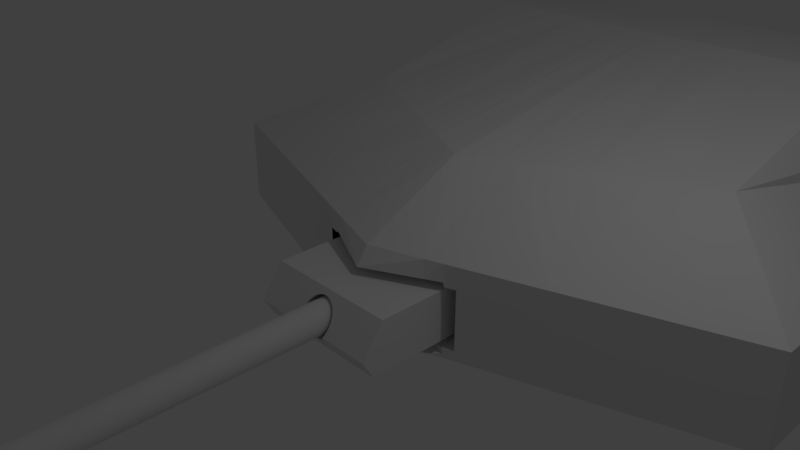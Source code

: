 # Source: Full_Turret.blend  (saved by Blender 2.78.0; exported with 4.5.12 LTS)
import bpy
from mathutils import Matrix  # noqa: F401  (used for matrix-valued properties, if any)

bpy.ops.wm.read_factory_settings(use_empty=True)
scene = bpy.context.scene
scene.name = 'Scene'

# ---- collections
col_collection_1 = bpy.data.collections.new('Collection 1'); scene.collection.children.link(col_collection_1)

# ---- materials (node trees are filled in below, after node groups)
mat_material = bpy.data.materials.new('Material')
mat_material.alpha_threshold = 0.0
mat_material.use_transparent_shadow = False
mat_material.roughness = 0.5
mat_material.line_color = (0.0, 0.0, 0.0, 1.0)

# ---- material node trees

# ---- world
world_world = bpy.data.worlds.new('World'); scene.world = world_world
world_world.color = (0.05088, 0.05088, 0.05088)
world_world.use_sun_shadow = False
world_world.sun_shadow_jitter_overblur = 0.0
world_world.cycles.sampling_method = 'MANUAL'

# ---- cameras
cam_camera = bpy.data.cameras.new('Camera')
cam_camera.clip_end = 100.0
cam_camera.lens = 35.0
cam_camera.sensor_width = 32.0
cam_camera.sensor_height = 18.0
cam_camera.ortho_scale = 7.314
cam_camera.dof.focus_distance = 0.0
cam_camera.dof.aperture_fstop = 128.0

# ---- lights
light_lamp = bpy.data.lights.new('Lamp', 'POINT')
light_lamp.transmission_factor = 0.0
light_lamp.cutoff_distance = 30.0
light_lamp.energy = 100.0
light_lamp.shadow_buffer_clip_start = 1.001
light_lamp.shadow_soft_size = 0.1
light_lamp.shadow_maximum_resolution = 0.006
light_lamp.use_absolute_resolution = True

# ---- meshes
me_cube_001 = bpy.data.meshes.new('Cube.001')
me_cube_001.from_pydata([(3.794e-09, -10.19, -0.3951), (0.03803, -10.19, -0.3988), (0.0746, -10.19, -0.4099), (0.1083, -10.19, -0.4279), (0.1378, -10.19, -0.4522), (0.1621, -10.19, -0.4817), (0.1801, -10.19, -0.5154), (0.1912, -10.19, -0.552), (0.1949, -10.19, -0.59), (0.1912, -10.19, -0.628), (0.1801, -10.19, -0.6646), (0.1621, -10.19, -0.6983), (0.1378, -10.19, -0.7278), (0.1083, -10.19, -0.7521), (0.0746, -10.19, -0.7701), (0.03803, -10.19, -0.7812), (-5.972e-08, -10.19, -0.7849), (-0.03803, -10.19, -0.7812), (-0.0746, -10.19, -0.7701), (-0.1083, -10.19, -0.7521), (-0.1378, -10.19, -0.7278), (-0.1621, -10.19, -0.6983), (-0.1801, -10.19, -0.6646), (-0.1912, -10.19, -0.628), (-0.1949, -10.19, -0.59), (-0.1912, -10.19, -0.552), (-0.1801, -10.19, -0.5154), (-0.1621, -10.19, -0.4817), (-0.1378, -10.19, -0.4522), (-0.1083, -10.19, -0.4279), (-0.0746, -10.19, -0.4099), (-0.03803, -10.19, -0.3988), (0.0, -0.54, -0.32), (0.05267, -0.54, -0.3252), (0.1033, -0.54, -0.3406), (0.15, -0.54, -0.3655), (0.1909, -0.54, -0.3991), (0.2245, -0.54, -0.44), (0.2494, -0.54, -0.4867), (0.2648, -0.54, -0.5373), (0.27, -0.54, -0.59), (0.2648, -0.54, -0.6427), (0.2494, -0.54, -0.6933), (0.2245, -0.54, -0.74), (0.1909, -0.54, -0.7809), (0.15, -0.54, -0.8145), (0.1033, -0.54, -0.8394), (0.05267, -0.54, -0.8548), (-8.798e-08, -0.54, -0.86), (-0.05267, -0.54, -0.8548), (-0.1033, -0.54, -0.8394), (-0.15, -0.54, -0.8145), (-0.1909, -0.54, -0.7809), (-0.2245, -0.54, -0.74), (-0.2494, -0.54, -0.6933), (-0.2648, -0.54, -0.6427), (-0.27, -0.54, -0.59), (-0.2648, -0.54, -0.5373), (-0.2494, -0.54, -0.4867), (-0.2245, -0.54, -0.44), (-0.1909, -0.54, -0.3991), (-0.15, -0.54, -0.3655), (-0.1033, -0.54, -0.3406), (-0.05267, -0.54, -0.3252), (1.0, -0.8324, -1.0), (1.0, -0.677, -0.246), (1.0, 1.0, -1.0), (1.0, 1.0, -0.246), (1.0, 1.0, -0.7156), (1.0, -1.0, -0.7156), (-1.0, -0.8324, -1.0), (-1.0, -0.677, -0.246), (-1.0, 1.0, -1.0), (-1.0, 1.0, -0.246), (0.0, 1.0, -1.0), (0.0, 1.0, -0.246), (0.0, -0.8324, -1.0), (0.0, -0.677, -0.246), (-1.0, 1.0, -0.7156), (-1.0, -1.0, -0.7156), (0.0, 1.0, -0.7156), (-0.1033, -0.742, -0.3406), (0.0, -0.7279, -0.32), (-0.05267, -0.7314, -0.3252), (-0.2375, -1.0, -0.7156), (-0.2245, -0.9856, -0.74), (-0.1909, -0.9615, -0.7809), (-0.2494, -0.9847, -0.6933), (-0.15, -0.9417, -0.8145), (-8.798e-08, -0.9149, -0.86), (0.05267, -0.918, -0.8548), (-0.05267, -0.918, -0.8548), (0.2648, -0.8774, -0.5373), (0.1909, -0.7823, -0.3991), (0.15, -0.7592, -0.3655), (0.1033, -0.927, -0.8394), (0.2494, -0.8425, -0.4867), (-0.2245, -0.8104, -0.44), (-0.1909, -0.7823, -0.3991), (0.05267, -0.7314, -0.3252), (-0.2494, -0.8425, -0.4867), (0.2494, -0.9847, -0.6933), (0.2648, -0.9498, -0.6427), (0.2245, -0.9856, -0.74), (0.27, -0.9136, -0.59), (0.2375, -1.0, -0.7156), (-0.2648, -0.9498, -0.6427), (-0.15, -0.7592, -0.3655), (-0.1033, -0.927, -0.8394), (-0.27, -0.9136, -0.59), (0.2245, -0.8104, -0.44), (0.1909, -0.9615, -0.7809), (0.15, -0.9417, -0.8145), (-0.2648, -0.8774, -0.5373), (0.1033, -0.742, -0.3406), (-0.08419, -0.54, -0.3867), (0.0, -0.54, -0.37), (-0.04292, -0.54, -0.3742), (-0.1829, -0.54, -0.7122), (-0.1556, -0.54, -0.7456), (-0.2033, -0.54, -0.6742), (-0.1222, -0.54, -0.7729), (-7.169e-08, -0.54, -0.81), (0.04292, -0.54, -0.8058), (-0.04292, -0.54, -0.8058), (0.2158, -0.54, -0.5471), (0.1556, -0.54, -0.4344), (0.1222, -0.54, -0.4071), (0.08419, -0.54, -0.7933), (0.2033, -0.54, -0.5058), (-0.1829, -0.54, -0.4678), (-0.1556, -0.54, -0.4344), (0.04292, -0.54, -0.3742), (-0.2033, -0.54, -0.5058), (0.2033, -0.54, -0.6742), (0.2158, -0.54, -0.6329), (0.1829, -0.54, -0.7122), (0.22, -0.54, -0.59), (-0.2158, -0.54, -0.6329), (-0.1222, -0.54, -0.4071), (-0.08419, -0.54, -0.7933), (-0.22, -0.54, -0.59), (0.1829, -0.54, -0.4678), (0.1556, -0.54, -0.7456), (0.1222, -0.54, -0.7729), (-0.2158, -0.54, -0.5471), (0.08419, -0.54, -0.3867), (0.09109, -10.19, -0.4989), (0.1071, -10.19, -0.5184), (0.119, -10.19, -0.6393), (0.1071, -10.19, -0.6616), (0.0493, -10.19, -0.709), (0.02513, -10.19, -0.7163), (-2.885e-08, -10.19, -0.7188), (-0.02513, -10.19, -0.7163), (-0.0493, -10.19, -0.709), (-0.07157, -10.19, -0.6971), (-0.1263, -10.19, -0.5649), (-0.07157, -10.19, -0.4829), (-0.0493, -10.19, -0.471), (-0.02513, -10.19, -0.4637), (0.02513, -10.19, -0.4637), (1.312e-08, -10.19, -0.4612), (0.0493, -10.19, -0.471), (0.07157, -10.19, -0.4829), (0.119, -10.19, -0.5407), (0.1263, -10.19, -0.5649), (0.1288, -10.19, -0.59), (0.1263, -10.19, -0.6151), (0.09109, -10.19, -0.6811), (0.07157, -10.19, -0.6971), (-0.09109, -10.19, -0.6811), (-0.1071, -10.19, -0.6616), (-0.119, -10.19, -0.6393), (-0.1263, -10.19, -0.6151), (-0.1288, -10.19, -0.59), (-0.119, -10.19, -0.5407), (-0.1071, -10.19, -0.5184), (-0.09109, -10.19, -0.4989), (0.02683, -0.4589, -0.4551), (1.248e-08, -0.4589, -0.4525), (0.05262, -0.4589, -0.463), (0.0764, -0.4589, -0.4757), (0.09723, -0.4589, -0.4928), (0.1143, -0.4589, -0.5136), (0.127, -0.4589, -0.5374), (0.1349, -0.4589, -0.5632), (0.1375, -0.4589, -0.59), (0.1349, -0.4589, -0.6168), (0.127, -0.4589, -0.6426), (0.1143, -0.4589, -0.6664), (0.09723, -0.4589, -0.6872), (0.0764, -0.4589, -0.7043), (0.05262, -0.4589, -0.7171), (0.02683, -0.4589, -0.7249), (-3.232e-08, -0.4589, -0.7275), (-0.02683, -0.4589, -0.7249), (-0.05262, -0.4589, -0.7171), (-0.0764, -0.4589, -0.7043), (-0.09723, -0.4589, -0.6872), (-0.1143, -0.4589, -0.6664), (-0.127, -0.4589, -0.6426), (-0.1349, -0.4589, -0.6168), (-0.1375, -0.4589, -0.59), (-0.1349, -0.4589, -0.5632), (-0.127, -0.4589, -0.5374), (-0.1143, -0.4589, -0.5136), (-0.09723, -0.4589, -0.4928), (-0.0764, -0.4589, -0.4757), (-0.05262, -0.4589, -0.463), (-0.02683, -0.4589, -0.4551)], [], [(0, 31, 160, 162), (32, 33, 99, 82), (33, 34, 114, 99), (34, 35, 94, 114), (35, 36, 93, 94), (36, 37, 110, 93), (37, 38, 96, 110), (38, 39, 92, 96), (39, 40, 104, 92), (40, 41, 102, 104), (41, 42, 101, 102), (42, 43, 103, 105, 101), (43, 44, 111, 103), (44, 45, 112, 111), (45, 46, 95, 112), (46, 47, 90, 95), (47, 48, 89, 90), (48, 49, 91, 89), (49, 50, 108, 91), (50, 51, 88, 108), (51, 52, 86, 88), (52, 53, 85, 86), (53, 54, 87, 84, 85), (54, 55, 106, 87), (55, 56, 109, 106), (56, 57, 113, 109), (57, 58, 100, 113), (58, 59, 97, 100), (59, 60, 98, 97), (60, 61, 107, 98), (61, 62, 81, 107), (62, 63, 83, 81), (63, 32, 82, 83), (32, 63, 62, 61, 60, 59, 58, 57, 56, 141, 145, 133, 130, 131, 139, 115, 117, 116, 132, 146, 127, 126, 142, 129, 125, 137, 40, 39, 38, 37, 36, 35, 34, 33), (80, 75, 67, 68), (68, 67, 65, 69), (74, 66, 64, 76), (67, 75, 77, 65), (69, 65, 77, 82, 99, 114, 94, 93, 110, 96, 92, 104, 102, 101, 105), (64, 69, 105, 103, 111, 112, 95, 90, 89, 76), (66, 68, 69, 64), (74, 80, 68, 66), (80, 78, 73, 75), (78, 79, 71, 73), (74, 76, 70, 72), (73, 71, 77, 75), (79, 84, 87, 106, 109, 113, 100, 97, 98, 107, 81, 83, 82, 77, 71), (70, 76, 89, 91, 108, 88, 86, 85, 84, 79), (72, 70, 79, 78), (74, 72, 78, 80), (135, 137, 8, 9), (143, 136, 11, 12), (136, 134, 10, 11), (145, 141, 24, 25), (125, 129, 6, 7), (137, 125, 7, 8), (142, 126, 4, 5), (116, 117, 31, 0), (124, 122, 16, 17), (130, 133, 26, 27), (122, 123, 15, 16), (117, 115, 30, 31), (126, 127, 3, 4), (121, 140, 18, 19), (127, 146, 2, 3), (144, 143, 12, 13), (139, 131, 28, 29), (133, 145, 25, 26), (128, 144, 13, 14), (119, 121, 19, 20), (120, 118, 21, 22), (129, 142, 5, 6), (132, 116, 0, 1), (141, 138, 23, 24), (134, 135, 9, 10), (140, 124, 17, 18), (115, 139, 29, 30), (146, 132, 1, 2), (123, 128, 14, 15), (138, 120, 22, 23), (40, 137, 135, 134, 136, 143, 144, 128, 123, 122, 124, 140, 121, 119, 118, 120, 138, 141, 56, 55, 54, 53, 52, 51, 50, 49, 48, 47, 46, 45, 44, 43, 42, 41), (131, 130, 27, 28), (118, 119, 20, 21), (19, 18, 155, 156), (6, 5, 148, 165), (20, 19, 156, 171), (7, 6, 165, 166), (21, 20, 171, 172), (8, 7, 166, 167), (22, 21, 172, 173), (9, 8, 167, 168), (23, 22, 173, 174), (10, 9, 168, 149), (24, 23, 174, 175), (11, 10, 149, 150), (25, 24, 175, 157), (12, 11, 150, 169), (26, 25, 157, 176), (13, 12, 169, 170), (1, 0, 162, 161), (27, 26, 176, 177), (14, 13, 170, 151), (28, 27, 177, 178), (15, 14, 151, 152), (2, 1, 161, 163), (29, 28, 178, 158), (16, 15, 152, 153), (3, 2, 163, 164), (30, 29, 158, 159), (17, 16, 153, 154), (4, 3, 164, 147), (31, 30, 159, 160), (18, 17, 154, 155), (5, 4, 147, 148), (168, 167, 187, 188), (179, 180, 210, 209, 208, 207, 206, 205, 204, 203, 202, 201, 200, 199, 198, 197, 196, 195, 194, 193, 192, 191, 190, 189, 188, 187, 186, 185, 184, 183, 182, 181), (174, 173, 201, 202), (149, 168, 188, 189), (175, 174, 202, 203), (150, 149, 189, 190), (157, 175, 203, 204), (169, 150, 190, 191), (176, 157, 204, 205), (170, 169, 191, 192), (177, 176, 205, 206), (151, 170, 192, 193), (161, 162, 180, 179), (178, 177, 206, 207), (152, 151, 193, 194), (163, 161, 179, 181), (158, 178, 207, 208), (153, 152, 194, 195), (164, 163, 181, 182), (159, 158, 208, 209), (154, 153, 195, 196), (147, 164, 182, 183), (160, 159, 209, 210), (155, 154, 196, 197), (148, 147, 183, 184), (162, 160, 210, 180), (156, 155, 197, 198), (165, 148, 184, 185), (171, 156, 198, 199), (166, 165, 185, 186), (172, 171, 199, 200), (167, 166, 186, 187), (173, 172, 200, 201)])
me_cube_001.use_remesh_preserve_volume = False
me_cube_001.use_remesh_preserve_attributes = False
me_cube_001.use_mirror_vertex_groups = False
me_cube_001.update()
me_cube = bpy.data.meshes.new('Cube')
me_cube.from_pydata([(-3.909, -0.75, -1.77), (-3.909, -0.75, -1.204), (-3.909, -0.75, -1.556), (-3.909, 1.709e-07, -1.77), (-3.909, 1.709e-07, -1.204), (-3.909, 1.709e-07, -1.556), (1.0, -3.0, -1.0), (-4.0, -3.0, -1.0), (-6.557e-07, -2.0, 0.0), (-1.0, -2.0, 0.0), (1.0, -3.0, -0.5), (-3.0, -2.0, -0.5), (1.0, -3.0, -1.861), (-4.0, -3.0, -1.861), (1.0, -1.459, -1.0), (-3.8e-07, -0.9723, 0.0), (-4.514, -1.459, -1.0), (-1.0, -0.9723, 0.0), (-3.514, -0.9723, -0.5), (1.0, -1.459, -0.5), (1.0, -1.459, -1.861), (-4.514, -1.459, -1.861), (-4.783, -0.6524, -1.0), (-1.0, -0.4349, 0.0), (-3.783, -0.4349, -0.5), (-4.783, -0.6524, -1.861), (1.0, -0.6524, -1.0), (-2.359e-07, -0.4349, 0.0), (1.0, -0.6524, -0.5), (1.0, -0.6524, -1.861), (-4.0, -3.0, -1.164), (1.0, -3.0, -1.164), (1.0, -1.459, -1.164), (-4.514, -1.459, -1.164), (1.0, -0.6524, -1.164), (-4.783, -0.6524, -1.164), (-4.0, -3.0, -1.735), (1.0, -1.459, -1.735), (-4.514, -1.459, -1.735), (1.0, -0.6524, -1.735), (1.0, -3.0, -1.735), (1.0, -3.0, -1.274), (-4.0, -3.0, -1.274), (1.0, -1.459, -1.274), (-4.514, -1.459, -1.274), (1.0, -0.6524, -1.274), (-4.835, -0.4959, -1.0), (-1.0, -0.3306, 0.0), (-3.835, -0.3306, -0.5), (-4.847, -0.4959, -1.861), (1.0, -0.4959, -1.0), (-2.079e-07, -0.3306, 0.0), (1.0, -0.4959, -0.5), (1.0, -0.4959, -1.861), (1.0, -0.4959, -1.164), (-4.861, -0.4959, -1.164), (1.0, -0.4959, -1.735), (1.0, -0.4959, -1.274), (-4.0, -3.0, -1.825), (1.0, -1.459, -1.825), (-4.514, -1.459, -1.825), (1.0, -0.6524, -1.825), (-4.783, -0.6524, -1.825), (1.0, -3.0, -1.825), (1.0, -0.4959, -1.825), (-4.709, -0.4959, -1.825), (1.0, 3.0, -1.0), (-4.0, 3.0, -1.0), (-6.557e-07, 2.0, 0.0), (-1.0, 2.0, 0.0), (1.0, 0.0, -1.0), (-5.0, 0.0, -1.0), (-1.192e-07, 0.0, 0.0), (-1.0, 0.0, 0.0), (1.0, 3.0, -0.5), (-3.0, 2.0, -0.5), (-4.0, 0.0, -0.5), (1.0, 0.0, -0.5), (1.0, 0.0, -1.861), (1.0, 3.0, -1.861), (-4.0, 3.0, -1.861), (-5.053, 0.0, -1.861), (1.0, 1.459, -1.0), (-3.8e-07, 0.9723, 0.0), (-4.514, 1.459, -1.0), (-1.0, 0.9723, 0.0), (-3.514, 0.9723, -0.5), (1.0, 1.459, -0.5), (1.0, 1.459, -1.861), (-4.514, 1.459, -1.861), (-4.783, 0.6524, -1.0), (-1.0, 0.4349, 0.0), (-3.783, 0.4349, -0.5), (-4.783, 0.6524, -1.861), (1.0, 0.6524, -1.0), (-2.359e-07, 0.4349, 0.0), (1.0, 0.6524, -0.5), (1.0, 0.6524, -1.861), (-4.0, 3.0, -1.164), (1.0, 3.0, -1.164), (-5.109, 0.0, -1.164), (1.0, 0.0, -1.164), (1.0, 1.459, -1.164), (-4.514, 1.459, -1.164), (1.0, 0.6524, -1.164), (-4.783, 0.6524, -1.164), (-5.109, 0.0, -1.164), (-4.0, 3.0, -1.735), (1.0, 1.459, -1.735), (-4.514, 1.459, -1.735), (1.0, 0.6524, -1.735), (1.0, 3.0, -1.735), (1.0, 0.0, -1.735), (1.0, 3.0, -1.274), (1.0, 0.0, -1.274), (-4.0, 3.0, -1.274), (1.0, 1.459, -1.274), (-4.514, 1.459, -1.274), (1.0, 0.6524, -1.274), (-4.835, 0.4959, -1.0), (-1.0, 0.3306, 0.0), (-3.835, 0.3306, -0.5), (-4.847, 0.4959, -1.861), (1.0, 0.4959, -1.0), (-2.079e-07, 0.3306, 0.0), (1.0, 0.4959, -0.5), (1.0, 0.4959, -1.861), (1.0, 0.4959, -1.164), (-4.861, 0.4959, -1.164), (1.0, 0.4959, -1.735), (1.0, 0.4959, -1.274), (-4.0, 3.0, -1.825), (-5.007, 0.0, -1.803), (1.0, 1.459, -1.825), (-4.514, 1.459, -1.825), (1.0, 0.6524, -1.825), (-4.783, 0.6524, -1.825), (1.0, 3.0, -1.825), (1.0, 0.0, -1.825), (1.0, 0.4959, -1.825), (-4.709, 0.4959, -1.825), (-4.75, 0.75, -1.274), (-4.75, 0.75, -1.204), (-4.75, 0.75, -1.556), (-3.909, 0.0, -1.274), (-4.629, 0.0, -1.77), (-4.75, 0.75, -1.77), (-4.783, 0.6524, -1.77), (-4.496, 0.4959, -1.77), (-3.909, 0.0, -1.735), (-4.75, -0.75, -1.735), (-4.75, -0.75, -1.77), (-4.75, -0.75, -1.556), (-4.802, 0.0, -1.204), (-4.668, -0.4959, -1.204), (-4.783, -0.6524, -1.204), (-4.75, -0.75, -1.204), (-4.75, -0.75, -1.274), (-4.496, -0.4959, -1.77), (-4.783, -0.6524, -1.77), (-4.783, 0.6524, -1.204), (-4.668, 0.4959, -1.204), (-4.75, 0.75, -1.735), (-3.909, 0.0, -1.274), (-3.909, 0.0, -1.735)], [(100, 106)], [(5, 2, 1, 4, 163), (2, 152, 157, 156, 1), (3, 145, 158, 159, 151, 0), (1, 156, 155, 154, 153, 4), (0, 151, 150, 152, 2), (3, 0, 2, 5, 164), (63, 58, 13, 12), (15, 17, 9, 8), (19, 15, 8, 10), (10, 8, 9, 11), (48, 47, 73, 76), (46, 48, 76, 71), (6, 10, 11, 7), (14, 19, 10, 6), (20, 12, 13, 21), (65, 132, 81, 49), (59, 63, 12, 20), (61, 59, 20, 29), (58, 60, 21, 13), (29, 20, 21, 25), (26, 28, 19, 14), (7, 11, 18, 16), (11, 9, 17, 18), (28, 27, 15, 19), (27, 23, 17, 15), (51, 47, 23, 27), (52, 51, 27, 28), (50, 52, 28, 26), (53, 29, 25, 49), (64, 61, 29, 53), (60, 62, 25, 21), (16, 18, 24, 22), (18, 17, 23, 24), (16, 22, 35, 33), (50, 26, 34, 54), (7, 16, 33, 30), (26, 14, 32, 34), (14, 6, 31, 32), (46, 71, 100, 55), (6, 7, 30, 31), (44, 157, 152, 150, 38), (57, 45, 39, 56), (42, 44, 38, 36), (45, 43, 37, 39), (43, 41, 40, 37), (41, 42, 36, 40), (31, 30, 42, 41), (55, 100, 153, 154), (32, 31, 41, 43), (34, 32, 43, 45), (30, 33, 44, 42), (54, 34, 45, 57), (33, 35, 155, 156, 157, 44), (101, 54, 57, 114), (35, 55, 154, 155), (114, 57, 56, 112), (22, 46, 55, 35), (70, 50, 54, 101), (138, 64, 53, 78), (78, 53, 49, 81), (70, 77, 52, 50), (77, 72, 51, 52), (72, 73, 47, 51), (62, 65, 49, 25), (22, 24, 48, 46), (24, 23, 47, 48), (112, 56, 64, 138), (38, 150, 151, 159, 62, 60), (56, 39, 61, 64), (36, 38, 60, 58), (39, 37, 59, 61), (37, 40, 63, 59), (40, 36, 58, 63), (137, 79, 80, 131), (83, 68, 69, 85), (87, 74, 68, 83), (74, 75, 69, 68), (121, 76, 73, 120), (119, 71, 76, 121), (66, 67, 75, 74), (82, 66, 74, 87), (88, 89, 80, 79), (140, 122, 81, 132), (133, 88, 79, 137), (132, 81, 78, 138), (135, 97, 88, 133), (131, 80, 89, 134), (97, 93, 89, 88), (94, 82, 87, 96), (67, 84, 86, 75), (75, 86, 85, 69), (96, 87, 83, 95), (95, 83, 85, 91), (124, 95, 91, 120), (125, 96, 95, 124), (123, 94, 96, 125), (126, 122, 93, 97), (139, 126, 97, 135), (134, 89, 93, 136), (84, 90, 92, 86), (86, 92, 91, 85), (84, 103, 105, 90), (123, 127, 104, 94), (67, 98, 103, 84), (94, 104, 102, 82), (71, 100, 101, 70), (82, 102, 99, 66), (119, 128, 100, 71), (66, 99, 98, 67), (117, 109, 162, 143, 141), (130, 129, 110, 118), (115, 107, 109, 117), (118, 110, 108, 116), (116, 108, 111, 113), (113, 111, 107, 115), (99, 113, 115, 98), (128, 161, 153, 100), (102, 116, 113, 99), (100, 153, 4, 144, 114, 101), (104, 118, 116, 102), (98, 115, 117, 103), (127, 130, 118, 104), (103, 117, 141, 142, 160, 105), (101, 114, 130, 127), (105, 160, 161, 128), (114, 112, 129, 130), (90, 105, 128, 119), (70, 101, 127, 123), (138, 78, 126, 139), (78, 81, 122, 126), (70, 123, 125, 77), (77, 125, 124, 72), (72, 124, 120, 73), (136, 93, 122, 140), (90, 119, 121, 92), (92, 121, 120, 91), (112, 138, 139, 129), (109, 134, 136, 147, 146, 162), (129, 139, 135, 110), (107, 131, 134, 109), (110, 135, 133, 108), (108, 133, 137, 111), (111, 137, 131, 107), (145, 148, 140, 132), (158, 145, 132, 65), (148, 147, 136, 140), (3, 164, 5, 149), (159, 158, 65, 62), (149, 3, 145, 132, 138, 112), (5, 163, 4, 144), (144, 5, 149, 112, 114)])
me_cube.materials.append(mat_material)
me_cube.use_remesh_preserve_volume = False
me_cube.use_remesh_preserve_attributes = False
me_cube.use_mirror_vertex_groups = False
me_cube.update()
arm_armature_001 = bpy.data.armatures.new('Armature.001')  # bones are not reproduced

# ---- objects
ob_armature = bpy.data.objects.new('Armature', arm_armature_001)
ob_gun_mantlet = bpy.data.objects.new('Gun Mantlet', me_cube_001)
ob_cube = bpy.data.objects.new('Cube', me_cube)
ob_lamp = bpy.data.objects.new('Lamp', light_lamp)
ob_camera = bpy.data.objects.new('Camera', cam_camera)

# ---- transforms, parenting, visibility, modifiers, constraints
ob_armature.location = (0.0, 0.3076, -0.6607)
ob_armature.rotation_euler = (1.571, 0.0, 0.0)
ob_armature.show_in_front = True
ob_armature.lineart.crease_threshold = 0.0
ob_gun_mantlet.parent = ob_armature
ob_gun_mantlet.matrix_parent_inverse = Matrix(((1.0, 0.0, 0.0, 0.0), (0.0, -4.371e-08, 1.0, 0.6607), (0.0, -1.0, -4.371e-08, 0.3076), (0.0, 0.0, 0.0, 1.0)))
ob_gun_mantlet.location = (0.0, 0.0, 0.0)
ob_gun_mantlet.lineart.crease_threshold = 0.0
ob_cube.location = (0.0, 7.96, 1.751)
ob_cube.rotation_euler = (0.0, 0.0, 1.571)
ob_cube.scale = (1.6, 1.6, 1.6)
ob_cube.lock_rotations_4d = False
ob_cube.lock_scale = (True, True, True)
ob_cube.empty_display_type = 'ARROWS'
ob_cube.lineart.crease_threshold = 0.0
ob_lamp.location = (4.076, 1.005, 5.904)
ob_lamp.rotation_euler = (0.6503, 0.05522, 1.866)
ob_lamp.lock_rotations_4d = False
ob_lamp.empty_display_type = 'ARROWS'
ob_lamp.color = (0.0, 0.0, 0.0, 0.0)
ob_lamp.lineart.crease_threshold = 0.0
ob_camera.location = (7.481, -6.508, 5.344)
ob_camera.rotation_euler = (1.109, 0.0, 0.8149)
ob_camera.lock_rotations_4d = False
ob_camera.empty_display_type = 'ARROWS'
ob_camera.color = (0.0, 0.0, 0.0, 0.0)
ob_camera.display_type = 'WIRE'
ob_camera.lineart.crease_threshold = 0.0

# ---- collection membership
col_collection_1.objects.link(ob_armature)
col_collection_1.objects.link(ob_gun_mantlet)
col_collection_1.objects.link(ob_cube)
col_collection_1.objects.link(ob_lamp)
col_collection_1.objects.link(ob_camera)

# ---- scene / render settings (as saved in the file)
scene.camera = ob_camera
scene.frame_start = 1; scene.frame_end = 250; scene.frame_set(0)
scene.render.engine = 'BLENDER_EEVEE_NEXT'
scene.render.resolution_percentage = 50
scene.render.dither_intensity = 0.0
scene.cycles.use_denoising = False
scene.cycles.samples = 128
scene.cycles.sampling_pattern = 'TABULATED_SOBOL'
scene.cycles.light_sampling_threshold = 0.0
scene.cycles.use_adaptive_sampling = False
scene.cycles.use_light_tree = False
scene.cycles.blur_glossy = 0.0
scene.cycles.sample_clamp_indirect = 0.0
scene.view_settings.view_transform = 'Standard'
bpy.context.view_layer.update()
